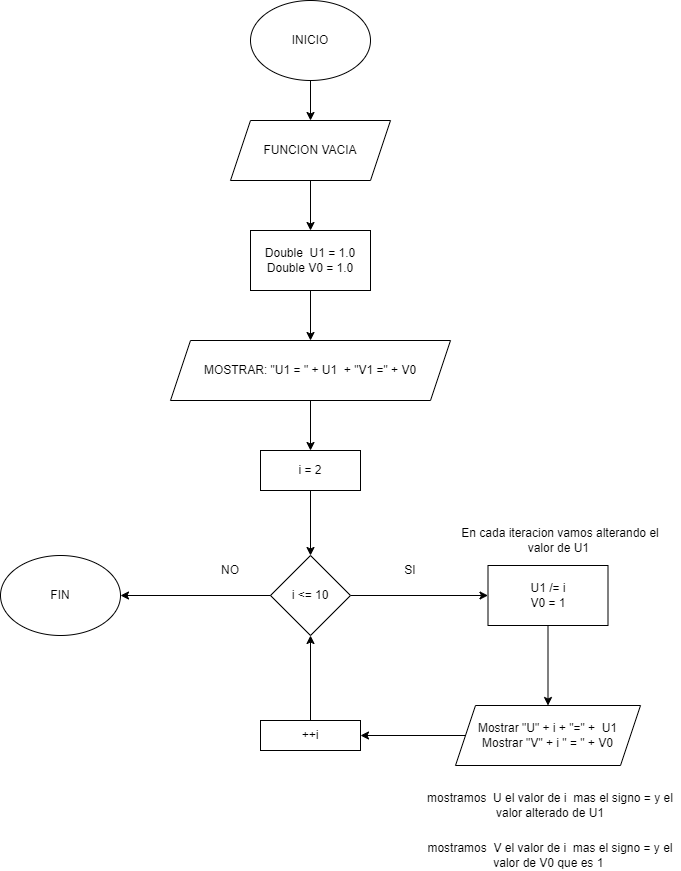

The diagram above was exported from draw.io. Its source (the exported page's mxGraphModel, read from the mxfile embedded in the PNG):
<mxGraphModel dx="1500" dy="796" grid="1" gridSize="10" guides="1" tooltips="1" connect="1" arrows="1" fold="1" page="1" pageScale="1" pageWidth="827" pageHeight="1169" math="0" shadow="0">
  <root>
    <mxCell id="WIyWlLk6GJQsqaUBKTNV-0" />
    <mxCell id="WIyWlLk6GJQsqaUBKTNV-1" parent="WIyWlLk6GJQsqaUBKTNV-0" />
    <mxCell id="qiZIGtzGdEeMyfFj_c0--0" value="" style="edgeStyle=orthogonalEdgeStyle;rounded=0;orthogonalLoop=1;jettySize=auto;html=1;" edge="1" parent="WIyWlLk6GJQsqaUBKTNV-1" source="qiZIGtzGdEeMyfFj_c0--1" target="qiZIGtzGdEeMyfFj_c0--4">
      <mxGeometry relative="1" as="geometry" />
    </mxCell>
    <mxCell id="qiZIGtzGdEeMyfFj_c0--1" value="INICIO" style="ellipse;whiteSpace=wrap;html=1;" vertex="1" parent="WIyWlLk6GJQsqaUBKTNV-1">
      <mxGeometry x="330" y="30" width="120" height="80" as="geometry" />
    </mxCell>
    <mxCell id="qiZIGtzGdEeMyfFj_c0--2" value="FIN" style="ellipse;whiteSpace=wrap;html=1;" vertex="1" parent="WIyWlLk6GJQsqaUBKTNV-1">
      <mxGeometry x="80" y="585" width="120" height="80" as="geometry" />
    </mxCell>
    <mxCell id="qiZIGtzGdEeMyfFj_c0--3" value="" style="edgeStyle=orthogonalEdgeStyle;rounded=0;orthogonalLoop=1;jettySize=auto;html=1;" edge="1" parent="WIyWlLk6GJQsqaUBKTNV-1" source="qiZIGtzGdEeMyfFj_c0--4" target="qiZIGtzGdEeMyfFj_c0--7">
      <mxGeometry relative="1" as="geometry" />
    </mxCell>
    <mxCell id="qiZIGtzGdEeMyfFj_c0--4" value="FUNCION VACIA" style="shape=parallelogram;perimeter=parallelogramPerimeter;whiteSpace=wrap;html=1;fixedSize=1;" vertex="1" parent="WIyWlLk6GJQsqaUBKTNV-1">
      <mxGeometry x="310" y="150" width="160" height="60" as="geometry" />
    </mxCell>
    <mxCell id="qiZIGtzGdEeMyfFj_c0--5" style="edgeStyle=orthogonalEdgeStyle;rounded=0;orthogonalLoop=1;jettySize=auto;html=1;exitX=0.5;exitY=1;exitDx=0;exitDy=0;" edge="1" parent="WIyWlLk6GJQsqaUBKTNV-1" source="qiZIGtzGdEeMyfFj_c0--4" target="qiZIGtzGdEeMyfFj_c0--4">
      <mxGeometry relative="1" as="geometry" />
    </mxCell>
    <mxCell id="qiZIGtzGdEeMyfFj_c0--6" value="" style="edgeStyle=orthogonalEdgeStyle;rounded=0;orthogonalLoop=1;jettySize=auto;html=1;" edge="1" parent="WIyWlLk6GJQsqaUBKTNV-1" source="qiZIGtzGdEeMyfFj_c0--7" target="qiZIGtzGdEeMyfFj_c0--9">
      <mxGeometry relative="1" as="geometry" />
    </mxCell>
    <mxCell id="qiZIGtzGdEeMyfFj_c0--7" value="Double&amp;nbsp; U1 = 1.0&lt;div&gt;Double V0 = 1.0&lt;/div&gt;" style="rounded=0;whiteSpace=wrap;html=1;" vertex="1" parent="WIyWlLk6GJQsqaUBKTNV-1">
      <mxGeometry x="330" y="260" width="120" height="60" as="geometry" />
    </mxCell>
    <mxCell id="qiZIGtzGdEeMyfFj_c0--8" value="" style="edgeStyle=orthogonalEdgeStyle;rounded=0;orthogonalLoop=1;jettySize=auto;html=1;" edge="1" parent="WIyWlLk6GJQsqaUBKTNV-1" source="qiZIGtzGdEeMyfFj_c0--9" target="qiZIGtzGdEeMyfFj_c0--11">
      <mxGeometry relative="1" as="geometry" />
    </mxCell>
    <mxCell id="qiZIGtzGdEeMyfFj_c0--9" value="MOSTRAR: &quot;U1 = &quot; + U1&amp;nbsp; + &quot;V1 =&quot; + V0" style="shape=parallelogram;perimeter=parallelogramPerimeter;whiteSpace=wrap;html=1;fixedSize=1;" vertex="1" parent="WIyWlLk6GJQsqaUBKTNV-1">
      <mxGeometry x="250" y="370" width="280" height="60" as="geometry" />
    </mxCell>
    <mxCell id="qiZIGtzGdEeMyfFj_c0--10" value="" style="edgeStyle=orthogonalEdgeStyle;rounded=0;orthogonalLoop=1;jettySize=auto;html=1;" edge="1" parent="WIyWlLk6GJQsqaUBKTNV-1" source="qiZIGtzGdEeMyfFj_c0--11" target="qiZIGtzGdEeMyfFj_c0--13">
      <mxGeometry relative="1" as="geometry" />
    </mxCell>
    <mxCell id="qiZIGtzGdEeMyfFj_c0--11" value="i = 2" style="rounded=0;whiteSpace=wrap;html=1;" vertex="1" parent="WIyWlLk6GJQsqaUBKTNV-1">
      <mxGeometry x="340" y="480" width="100" height="40" as="geometry" />
    </mxCell>
    <mxCell id="qiZIGtzGdEeMyfFj_c0--12" value="" style="edgeStyle=orthogonalEdgeStyle;rounded=0;orthogonalLoop=1;jettySize=auto;html=1;" edge="1" parent="WIyWlLk6GJQsqaUBKTNV-1" source="qiZIGtzGdEeMyfFj_c0--13" target="qiZIGtzGdEeMyfFj_c0--15">
      <mxGeometry relative="1" as="geometry" />
    </mxCell>
    <mxCell id="qiZIGtzGdEeMyfFj_c0--13" value="i &amp;lt;= 10" style="rhombus;whiteSpace=wrap;html=1;" vertex="1" parent="WIyWlLk6GJQsqaUBKTNV-1">
      <mxGeometry x="350" y="585" width="80" height="80" as="geometry" />
    </mxCell>
    <mxCell id="qiZIGtzGdEeMyfFj_c0--14" value="" style="edgeStyle=orthogonalEdgeStyle;rounded=0;orthogonalLoop=1;jettySize=auto;html=1;" edge="1" parent="WIyWlLk6GJQsqaUBKTNV-1" source="qiZIGtzGdEeMyfFj_c0--15" target="qiZIGtzGdEeMyfFj_c0--20">
      <mxGeometry relative="1" as="geometry" />
    </mxCell>
    <mxCell id="qiZIGtzGdEeMyfFj_c0--15" value="U1 /= i&lt;div&gt;V0 = 1&lt;/div&gt;" style="rounded=0;whiteSpace=wrap;html=1;" vertex="1" parent="WIyWlLk6GJQsqaUBKTNV-1">
      <mxGeometry x="567.5" y="595" width="120" height="60" as="geometry" />
    </mxCell>
    <mxCell id="qiZIGtzGdEeMyfFj_c0--16" value="En cada iteracion vamos alterando el valor de U1&amp;nbsp;" style="text;html=1;align=center;verticalAlign=middle;whiteSpace=wrap;rounded=0;" vertex="1" parent="WIyWlLk6GJQsqaUBKTNV-1">
      <mxGeometry x="540" y="555" width="200" height="30" as="geometry" />
    </mxCell>
    <mxCell id="qiZIGtzGdEeMyfFj_c0--17" value="" style="edgeStyle=orthogonalEdgeStyle;rounded=0;orthogonalLoop=1;jettySize=auto;html=1;" edge="1" parent="WIyWlLk6GJQsqaUBKTNV-1" source="qiZIGtzGdEeMyfFj_c0--18" target="qiZIGtzGdEeMyfFj_c0--13">
      <mxGeometry relative="1" as="geometry" />
    </mxCell>
    <mxCell id="qiZIGtzGdEeMyfFj_c0--18" value="++i" style="rounded=0;whiteSpace=wrap;html=1;" vertex="1" parent="WIyWlLk6GJQsqaUBKTNV-1">
      <mxGeometry x="340" y="750" width="100" height="30" as="geometry" />
    </mxCell>
    <mxCell id="qiZIGtzGdEeMyfFj_c0--19" value="" style="edgeStyle=orthogonalEdgeStyle;rounded=0;orthogonalLoop=1;jettySize=auto;html=1;" edge="1" parent="WIyWlLk6GJQsqaUBKTNV-1" source="qiZIGtzGdEeMyfFj_c0--20" target="qiZIGtzGdEeMyfFj_c0--18">
      <mxGeometry relative="1" as="geometry" />
    </mxCell>
    <mxCell id="qiZIGtzGdEeMyfFj_c0--20" value="Mostrar &quot;U&quot; + i + &quot;=&quot; +&amp;nbsp; U1&lt;br&gt;Mostrar &quot;V&quot; + i &quot; = &quot; + V0" style="shape=parallelogram;perimeter=parallelogramPerimeter;whiteSpace=wrap;html=1;fixedSize=1;" vertex="1" parent="WIyWlLk6GJQsqaUBKTNV-1">
      <mxGeometry x="535" y="735" width="185" height="60" as="geometry" />
    </mxCell>
    <mxCell id="qiZIGtzGdEeMyfFj_c0--21" value="" style="endArrow=classic;html=1;rounded=0;entryX=1;entryY=0.5;entryDx=0;entryDy=0;" edge="1" parent="WIyWlLk6GJQsqaUBKTNV-1" source="qiZIGtzGdEeMyfFj_c0--13" target="qiZIGtzGdEeMyfFj_c0--2">
      <mxGeometry width="50" height="50" relative="1" as="geometry">
        <mxPoint x="350" y="710" as="sourcePoint" />
        <mxPoint x="400" y="660" as="targetPoint" />
      </mxGeometry>
    </mxCell>
    <mxCell id="qiZIGtzGdEeMyfFj_c0--22" value="NO" style="text;html=1;align=center;verticalAlign=middle;whiteSpace=wrap;rounded=0;" vertex="1" parent="WIyWlLk6GJQsqaUBKTNV-1">
      <mxGeometry x="280" y="585" width="60" height="30" as="geometry" />
    </mxCell>
    <mxCell id="qiZIGtzGdEeMyfFj_c0--23" value="SI" style="text;html=1;align=center;verticalAlign=middle;whiteSpace=wrap;rounded=0;" vertex="1" parent="WIyWlLk6GJQsqaUBKTNV-1">
      <mxGeometry x="460" y="585" width="60" height="30" as="geometry" />
    </mxCell>
    <mxCell id="qiZIGtzGdEeMyfFj_c0--24" value="mostramos&amp;nbsp; U el valor de i&amp;nbsp; mas el signo = y el valor alterado de U1" style="text;html=1;align=center;verticalAlign=middle;whiteSpace=wrap;rounded=0;" vertex="1" parent="WIyWlLk6GJQsqaUBKTNV-1">
      <mxGeometry x="500" y="820" width="260" height="30" as="geometry" />
    </mxCell>
    <mxCell id="qiZIGtzGdEeMyfFj_c0--26" value="mostramos&amp;nbsp; V el valor de i&amp;nbsp; mas el signo = y el valor de V0 que es 1&amp;nbsp;" style="text;html=1;align=center;verticalAlign=middle;whiteSpace=wrap;rounded=0;" vertex="1" parent="WIyWlLk6GJQsqaUBKTNV-1">
      <mxGeometry x="500" y="870" width="260" height="30" as="geometry" />
    </mxCell>
  </root>
</mxGraphModel>